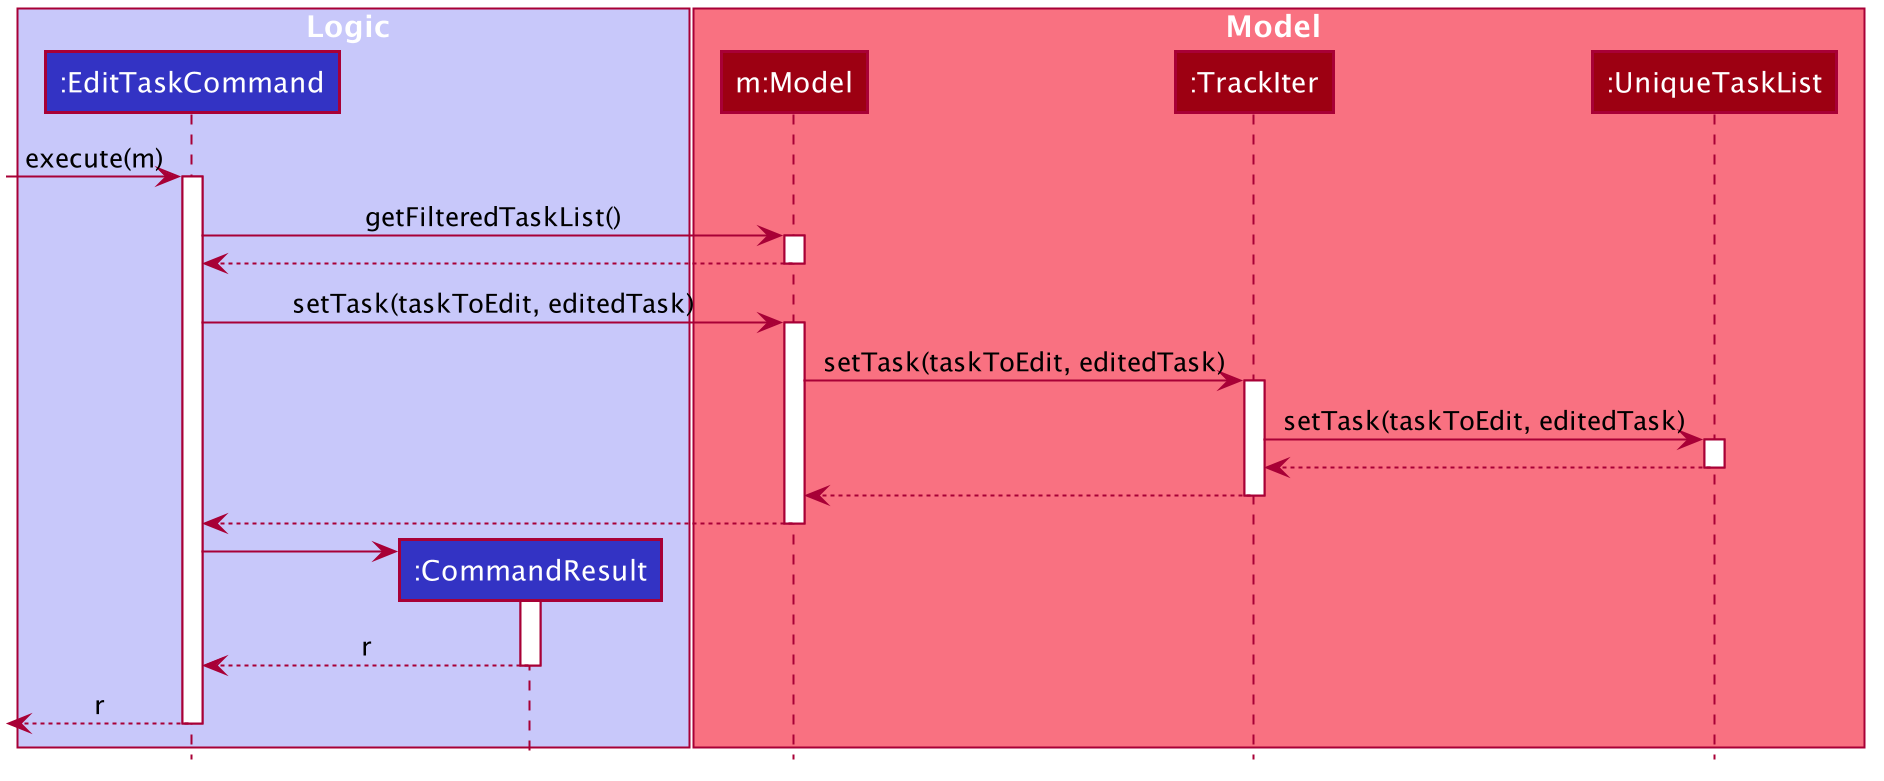

The diagram above was rendered by PlantUML. Its source (embedded in the PNG):
@startuml








skinparam BackgroundColor #FFFFFFF

skinparam Shadowing false

skinparam Class {
    FontColor #FFFFFF
    BorderThickness 1
    BorderColor #FFFFFF
    StereotypeFontColor #FFFFFF
    FontName Arial
}

skinparam Actor {
    BorderColor #000000
    Color #000000
    FontName Arial
}

skinparam Sequence {
    MessageAlign center
    BoxFontSize 15
    BoxPadding 0
    BoxFontColor #FFFFFF
    FontName Arial
}

skinparam Participant {
    FontColor #FFFFFFF
    Padding 20
}

skinparam MinClassWidth 50
skinparam ParticipantPadding 10
skinparam Shadowing false
skinparam DefaultTextAlignment center
skinparam packageStyle Rectangle

hide footbox
hide members
hide circle

box Logic #C8C8FA
participant ":EditTaskCommand" as EditTaskCommand #3333C4
participant ":CommandResult" as CommandResult #3333C4
end box

box Model #F97181
participant "m:Model" as Model #9D0012
participant ":TrackIter" as TrackIter #9D0012
participant ":UniqueTaskList" as UniqueTaskList #9D0012
end box

[-> EditTaskCommand : execute(m)
activate EditTaskCommand

EditTaskCommand -> Model : getFilteredTaskList()
activate Model

Model --> EditTaskCommand
deactivate Model

EditTaskCommand -> Model : setTask(taskToEdit, editedTask)
activate Model

Model -> TrackIter : setTask(taskToEdit, editedTask)
activate TrackIter

TrackIter -> UniqueTaskList : setTask(taskToEdit, editedTask)
activate UniqueTaskList

UniqueTaskList --> TrackIter
deactivate UniqueTaskList

TrackIter --> Model
deactivate TrackIter

Model --> EditTaskCommand
deactivate Model

create CommandResult
EditTaskCommand -> CommandResult
activate CommandResult

CommandResult --> EditTaskCommand : r
deactivate CommandResult

[<--EditTaskCommand : r
deactivate EditTaskCommand

@enduml